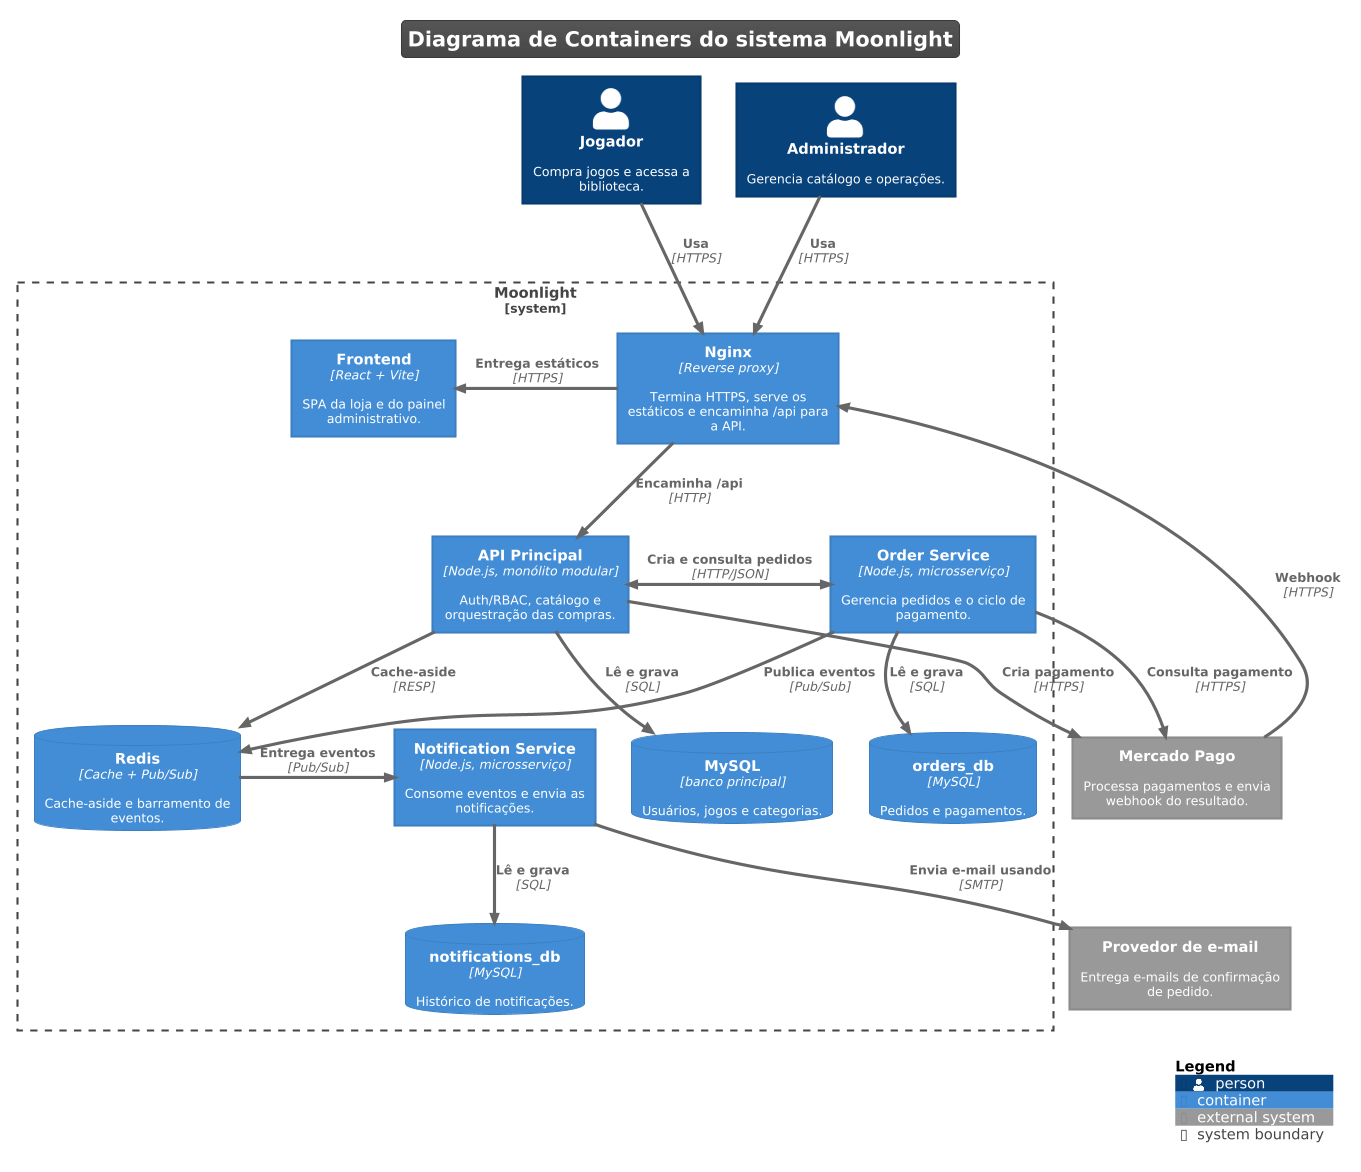

The diagram above was rendered by PlantUML. Its source (embedded in the PNG):
@startuml
!theme black-knight
!include <C4/C4_Container>

title Diagrama de Containers do sistema Moonlight

Person(jogador, "Jogador", "Compra jogos e acessa a biblioteca.")
Person(admin, "Administrador", "Gerencia catálogo e operações.")
System_Ext(mp, "Mercado Pago", "Processa pagamentos e envia webhook do resultado.")
System_Ext(email, "Provedor de e-mail", "Entrega e-mails de confirmação de pedido.")

System_Boundary(moonlight, "Moonlight") {
    Container(frontend, "Frontend", "React + Vite", "SPA da loja e do painel administrativo.")
    Container(nginx, "Nginx", "Reverse proxy", "Termina HTTPS, serve os estáticos e encaminha /api para a API.")
    Container(api, "API Principal", "Node.js, monólito modular", "Auth/RBAC, catálogo e orquestração das compras.")
    Container(order, "Order Service", "Node.js, microsserviço", "Gerencia pedidos e o ciclo de pagamento.")
    Container(notif, "Notification Service", "Node.js, microsserviço", "Consome eventos e envia as notificações.")
    ContainerDb(redis, "Redis", "Cache + Pub/Sub", "Cache-aside e barramento de eventos.")
    ContainerDb(mysql, "MySQL", "banco principal", "Usuários, jogos e categorias.")
    ContainerDb(ordersdb, "orders_db", "MySQL", "Pedidos e pagamentos.")
    ContainerDb(notifdb, "notifications_db", "MySQL", "Histórico de notificações.")
}

Rel(jogador, nginx, "Usa", "HTTPS")
Rel(admin, nginx, "Usa", "HTTPS")
Rel(mp, nginx, "Webhook", "HTTPS")
Rel_L(nginx, frontend, "Entrega estáticos", "HTTPS")
Rel_D(nginx, api, "Encaminha /api", "HTTP")

Rel(api, mp, "Cria pagamento", "HTTPS")
Rel(api, redis, "Cache-aside", "RESP")
BiRel_R(api, order, "Cria e consulta pedidos", "HTTP/JSON")
Rel(order, mp, "Consulta pagamento", "HTTPS")
Rel_R(order, redis, "Publica eventos", "Pub/Sub")
Rel_R(redis, notif, "Entrega eventos", "Pub/Sub")
Rel(notif, email, "Envia e-mail usando", "SMTP")

Rel_D(api, mysql, "Lê e grava", "SQL")
Rel_D(order, ordersdb, "Lê e grava", "SQL")
Rel_D(notif, notifdb, "Lê e grava", "SQL")

SHOW_LEGEND()
@enduml